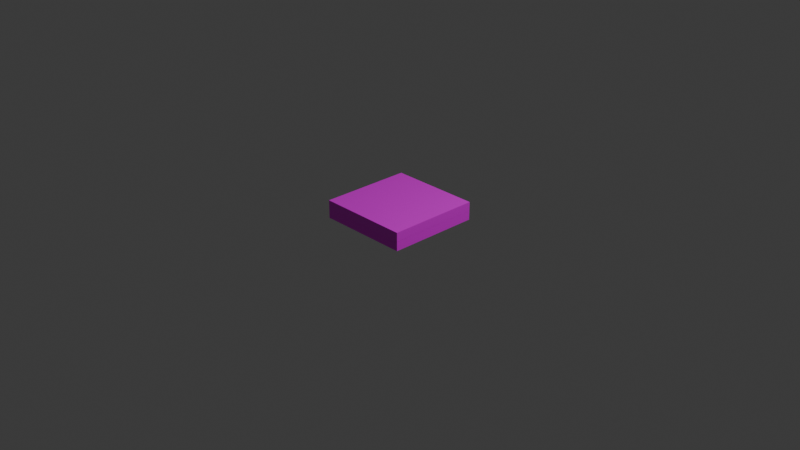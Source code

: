 # Source: tile-cross.blend  (saved by Blender 4.2.66; exported with 4.5.12 LTS)
import bpy
from mathutils import Matrix  # noqa: F401  (used for matrix-valued properties, if any)

bpy.ops.wm.read_factory_settings(use_empty=True)
scene = bpy.context.scene
scene.name = 'Scene'

# ---- collections
col_collection = bpy.data.collections.new('Collection'); scene.collection.children.link(col_collection)

# ---- images (referenced by path relative to the original .blend; pixels are not part of the script)
import os
ASSET_DIR = os.environ.get("B2B_ASSET_DIR", "")  # directory of the original .blend (textures are referenced by path, not embedded)
HERE = os.path.dirname(os.path.abspath(__file__))  # packed textures are extracted next to this script under _unpacked/

def load_image(name, relpath, width, height, colorspace="sRGB"):
    """Load a texture the original file referenced (path relative to the .blend, or extracted next to this script)."""
    p = next((c for c in (os.path.join(HERE, relpath), os.path.join(ASSET_DIR, relpath)) if relpath and os.path.exists(c)), "")
    if p:
        img = bpy.data.images.load(p, check_existing=True)
        img.name = name
    else:  # same state as the original file: an image datablock whose file is absent (Cycles renders it pink)
        img = bpy.data.images.new(name, width, height)
        img.source = "FILE"
        img.filepath = "//" + (relpath or name)
    img.colorspace_settings.name = colorspace
    return img
img_uv_tile_straight_png = load_image('uv-tile-straight.png', 'uv-tile-straight.png', 1024, 1024, 'sRGB')
img_grass_texture_seamless_jpg = load_image('grass-texture-seamless.jpg', 'grass-texture-seamless.jpg', 1024, 1024, 'sRGB')
img_uv_map_cross_textured_png = load_image('uv-map-cross-textured.png', 'uv-map-cross-textured.png', 1024, 1024, 'sRGB')

# ---- materials (node trees are filled in below, after node groups)
mat_material = bpy.data.materials.new('Material')
mat_material.alpha_threshold = 0.0
mat_material.use_transparent_shadow = False
mat_material.roughness = 0.5
mat_material.line_color = (0.0, 0.0, 0.0, 1.0)
mat_grass_001 = bpy.data.materials.new('grass.001')
mat_grass_001.alpha_threshold = 0.0
mat_grass_001.use_transparent_shadow = False
mat_grass_001.roughness = 0.5
mat_grass_001.line_color = (0.0, 0.0, 0.0, 1.0)
mat_grass2 = bpy.data.materials.new('grass2')
mat_material_001 = bpy.data.materials.new('Material.001')

# ---- material node trees
mat_material.use_nodes = True; mat_material.node_tree.nodes.clear()
_N = mat_material.node_tree.nodes; _L = mat_material.node_tree.links
n0 = _N.new('ShaderNodeOutputMaterial'); n0.name = 'Material Output'; n0.location = (300, 300)
n1 = _N.new('ShaderNodeBsdfPrincipled'); n1.name = 'Principled BSDF'; n1.location = (10, 300)
n1.inputs[3].default_value = 1.45
n2 = _N.new('ShaderNodeTexImage'); n2.name = 'Image Texture'; n2.location = (-280, 280)
n2.image = img_uv_tile_straight_png
_L.new(n1.outputs[0], n0.inputs[0])
_L.new(n2.outputs[0], n1.inputs[0])
n0.is_active_output = True
mat_grass_001.use_nodes = True; mat_grass_001.node_tree.nodes.clear()
_N = mat_grass_001.node_tree.nodes; _L = mat_grass_001.node_tree.links
n0 = _N.new('ShaderNodeOutputMaterial'); n0.name = 'Material Output'; n0.location = (300, 300)
n1 = _N.new('ShaderNodeBsdfPrincipled'); n1.name = 'Principled BSDF'; n1.location = (10, 300)
n1.inputs[3].default_value = 1.45
n2 = _N.new('ShaderNodeTexImage'); n2.name = 'Image Texture'; n2.location = (-280, 280)
n2.image = img_grass_texture_seamless_jpg
_L.new(n1.outputs[0], n0.inputs[0])
_L.new(n2.outputs[0], n1.inputs[0])
n0.is_active_output = True
mat_grass2.use_nodes = True; mat_grass2.node_tree.nodes.clear()
_N = mat_grass2.node_tree.nodes; _L = mat_grass2.node_tree.links
n0 = _N.new('ShaderNodeBsdfPrincipled'); n0.name = 'Principled BSDF'; n0.location = (10, 300)
n1 = _N.new('ShaderNodeOutputMaterial'); n1.name = 'Material Output'; n1.location = (300, 300)
n2 = _N.new('ShaderNodeTexImage'); n2.name = 'Image Texture'; n2.location = (-280, 280)
n2.image = img_grass_texture_seamless_jpg
_L.new(n0.outputs[0], n1.inputs[0])
_L.new(n2.outputs[0], n0.inputs[0])
n1.is_active_output = True
mat_material_001.use_nodes = True; mat_material_001.node_tree.nodes.clear()
_N = mat_material_001.node_tree.nodes; _L = mat_material_001.node_tree.links
n0 = _N.new('ShaderNodeBsdfPrincipled'); n0.name = 'Principled BSDF'; n0.location = (10, 300)
n1 = _N.new('ShaderNodeOutputMaterial'); n1.name = 'Material Output'; n1.location = (300, 300)
n2 = _N.new('ShaderNodeTexImage'); n2.name = 'Image Texture'; n2.location = (-280, 280)
n2.image = img_uv_map_cross_textured_png
_L.new(n0.outputs[0], n1.inputs[0])
_L.new(n2.outputs[0], n0.inputs[0])
n1.is_active_output = True

# ---- world
world_world = bpy.data.worlds.new('World'); scene.world = world_world
world_world.use_nodes = True; world_world.node_tree.nodes.clear()
_N = world_world.node_tree.nodes; _L = world_world.node_tree.links
n0 = _N.new('ShaderNodeOutputWorld'); n0.name = 'World Output'; n0.location = (300, 300)
n1 = _N.new('ShaderNodeBackground'); n1.name = 'Background'; n1.location = (10, 300)
n1.inputs[0].default_value = (0.05088, 0.05088, 0.05088, 1.0)
_L.new(n1.outputs[0], n0.inputs[0])
n0.is_active_output = True
world_world.color = (0.05088, 0.05088, 0.05088)
world_world.sun_shadow_jitter_overblur = 0.0

# ---- cameras
cam_camera = bpy.data.cameras.new('Camera')
cam_camera.clip_end = 100.0
cam_camera.ortho_scale = 7.314

# ---- lights
light_light = bpy.data.lights.new('Light', 'POINT')
light_light.energy = 1000.0
light_light.shadow_soft_size = 0.1

# ---- meshes
me_cube = bpy.data.meshes.new('Cube')
me_cube.from_pydata([(0.5, 0.5, -0.9015), (0.5, 0.5, -1.0), (0.5, -0.5, -0.9015), (0.5, -0.5, -1.0), (-0.5, 0.5, -0.9015), (-0.5, 0.5, -1.0), (-0.5, -0.5, -0.9015), (-0.5, -0.5, -1.0)], [], [(0, 4, 6, 2), (3, 2, 6, 7), (7, 6, 4, 5), (5, 1, 3, 7), (1, 0, 2, 3), (5, 4, 0, 1)])
_uv = me_cube.uv_layers.new(name='UVMap')
_uv.uv.foreach_set('vector', [0.7444, 0.4953, 0.9944, 0.4953, 0.9944, 0.7453, 0.7444, 0.7453, 0.4944, 0.7453, 0.7444, 0.7453, 0.7444, 0.9953, 0.4944, 0.9953, 0.4944, -0.004651, 0.7444, -0.004651, 0.7444, 0.2453, 0.4944, 0.2453, 0.2444, 0.4953, 0.4944, 0.4953, 0.4944, 0.7453, 0.2444, 0.7453, 0.4944, 0.4953, 0.7444, 0.4953, 0.7444, 0.7453, 0.4944, 0.7453, 0.4944, 0.2453, 0.7444, 0.2453, 0.7444, 0.4953, 0.4944, 0.4953])
me_cube.materials.append(mat_material)
me_cube.use_mirror_vertex_groups = False
me_cube.update()
me_cube_001 = bpy.data.meshes.new('Cube.001')
me_cube_001.from_pydata([(0.5, 0.5, -0.9015), (0.5, 0.5, -1.0), (0.5, -0.5, -0.9015), (0.5, -0.5, -1.0), (-0.5, 0.5, -0.9015), (-0.5, 0.5, -1.0), (-0.5, -0.5, -0.9015), (-0.5, -0.5, -1.0)], [], [(0, 4, 6, 2), (3, 2, 6, 7), (7, 6, 4, 5), (5, 1, 3, 7), (1, 0, 2, 3), (5, 4, 0, 1)])
me_cube_001.polygons.foreach_set('material_index', [2, 2, 2, 2, 2, 2])
_uv = me_cube_001.uv_layers.new(name='UVMap')
_uv.uv.foreach_set('vector', [0.5, 3.775e-08, 0.5, 0.5, 2.186e-08, 0.5, 5.96e-08, 4.5e-15, 0.5493, 0.5, 0.5, 0.5, 0.5, 7.947e-09, 0.5493, 1.167e-08, 0.5493, 1.0, 0.5, 1.0, 0.5, 0.5, 0.5493, 0.5, 0.5, 0.5, 0.5, 1.0, 1.391e-08, 1.0, 5.166e-08, 0.5, 0.5985, 0.5, 0.5493, 0.5, 0.5493, 1.167e-08, 0.5985, 1.538e-08, 0.5985, 1.0, 0.5493, 1.0, 0.5493, 0.5, 0.5985, 0.5])
me_cube_001.materials.append(mat_grass_001)
me_cube_001.materials.append(mat_grass2)
me_cube_001.materials.append(mat_material_001)
me_cube_001.use_mirror_vertex_groups = False
me_cube_001.update()

# ---- objects
ob_cube = bpy.data.objects.new('Cube', me_cube)
ob_light = bpy.data.objects.new('Light', light_light)
ob_camera = bpy.data.objects.new('Camera', cam_camera)
ob_cube_001 = bpy.data.objects.new('Cube.001', me_cube_001)

# ---- transforms, parenting, visibility, modifiers, constraints
ob_cube.location = (0.0, 0.0, 1.0)
ob_cube.lock_rotations_4d = False
ob_cube.empty_display_type = 'ARROWS'
ob_cube.lineart.crease_threshold = 0.0
ob_light.location = (4.076, 1.005, 5.904)
ob_light.rotation_euler = (0.6503, 0.05522, 1.866)
ob_light.lock_rotations_4d = False
ob_light.empty_display_type = 'ARROWS'
ob_light.color = (0.0, 0.0, 0.0, 0.0)
ob_light.lineart.crease_threshold = 0.0
ob_camera.location = (7.359, -6.926, 4.958)
ob_camera.rotation_euler = (1.109, 0.0, 0.8149)
ob_camera.lock_rotations_4d = False
ob_camera.empty_display_type = 'ARROWS'
ob_camera.color = (0.0, 0.0, 0.0, 0.0)
ob_camera.display_type = 'WIRE'
ob_camera.lineart.crease_threshold = 0.0
ob_cube_001.location = (0.0, 0.0, 1.098)
ob_cube_001.lock_rotations_4d = False
ob_cube_001.empty_display_type = 'ARROWS'
ob_cube_001.lineart.crease_threshold = 0.0

# ---- collection membership
col_collection.objects.link(ob_cube)
col_collection.objects.link(ob_light)
col_collection.objects.link(ob_camera)
col_collection.objects.link(ob_cube_001)

# ---- scene / render settings (as saved in the file)
scene.camera = ob_camera
scene.frame_start = 1; scene.frame_end = 250; scene.frame_set(1)
scene.render.engine = 'BLENDER_EEVEE_NEXT'
bpy.context.view_layer.update()
